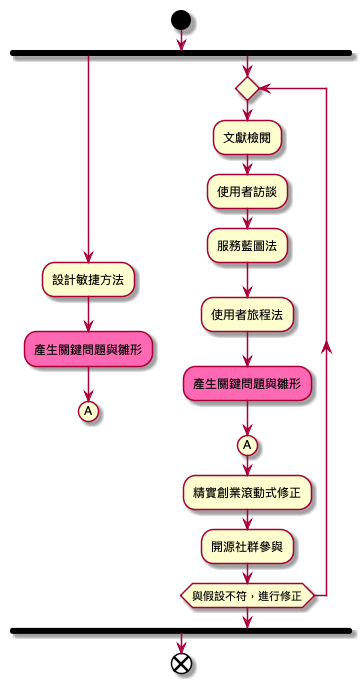

The diagram above was rendered by PlantUML. Its source (embedded in the PNG):
@startuml
start
fork
   :設計敏捷方法;
   #HotPink:產生關鍵問題與雛形;
    (A)
    detach
fork again
    repeat
    :文獻檢閱;
    :使用者訪談;
    :服務藍圖法;
    :使用者旅程法;
    #HotPink:產生關鍵問題與雛形;
    (A)
    :精實創業滾動式修正;
    :開源社群參與;
    repeat while (與假設不符，進行修正)
endfork
end
@enduml